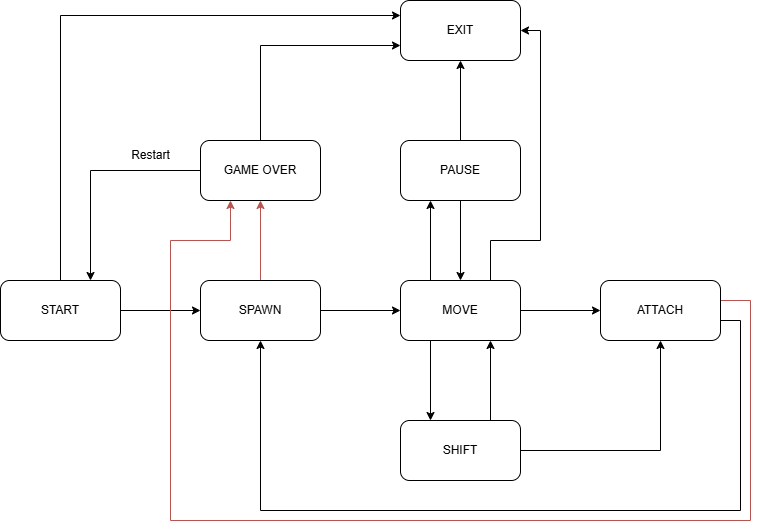

The diagram above was exported from draw.io. Its source (the exported page's mxGraphModel, read from the mxfile embedded in the PNG):
<mxGraphModel dx="1194" dy="708" grid="1" gridSize="10" guides="1" tooltips="1" connect="1" arrows="1" fold="1" page="1" pageScale="1" pageWidth="1169" pageHeight="827" math="0" shadow="0">
  <root>
    <mxCell id="WIyWlLk6GJQsqaUBKTNV-0" />
    <mxCell id="WIyWlLk6GJQsqaUBKTNV-1" parent="WIyWlLk6GJQsqaUBKTNV-0" />
    <mxCell id="Mo15_atd7M4GGoK5tYZm-10" style="edgeStyle=orthogonalEdgeStyle;rounded=0;orthogonalLoop=1;jettySize=auto;html=1;exitX=0.5;exitY=0;exitDx=0;exitDy=0;entryX=0;entryY=0.25;entryDx=0;entryDy=0;" edge="1" parent="WIyWlLk6GJQsqaUBKTNV-1" source="Mo15_atd7M4GGoK5tYZm-2" target="Mo15_atd7M4GGoK5tYZm-9">
      <mxGeometry relative="1" as="geometry" />
    </mxCell>
    <mxCell id="Mo15_atd7M4GGoK5tYZm-11" style="edgeStyle=orthogonalEdgeStyle;rounded=0;orthogonalLoop=1;jettySize=auto;html=1;exitX=1;exitY=0.5;exitDx=0;exitDy=0;" edge="1" parent="WIyWlLk6GJQsqaUBKTNV-1" source="Mo15_atd7M4GGoK5tYZm-2" target="Mo15_atd7M4GGoK5tYZm-3">
      <mxGeometry relative="1" as="geometry" />
    </mxCell>
    <mxCell id="Mo15_atd7M4GGoK5tYZm-2" value="START" style="rounded=1;whiteSpace=wrap;html=1;" vertex="1" parent="WIyWlLk6GJQsqaUBKTNV-1">
      <mxGeometry x="40" y="280" width="120" height="60" as="geometry" />
    </mxCell>
    <mxCell id="Mo15_atd7M4GGoK5tYZm-12" style="edgeStyle=orthogonalEdgeStyle;rounded=0;orthogonalLoop=1;jettySize=auto;html=1;exitX=1;exitY=0.5;exitDx=0;exitDy=0;entryX=0;entryY=0.5;entryDx=0;entryDy=0;" edge="1" parent="WIyWlLk6GJQsqaUBKTNV-1" source="Mo15_atd7M4GGoK5tYZm-3" target="Mo15_atd7M4GGoK5tYZm-4">
      <mxGeometry relative="1" as="geometry" />
    </mxCell>
    <mxCell id="Mo15_atd7M4GGoK5tYZm-13" style="edgeStyle=orthogonalEdgeStyle;rounded=0;orthogonalLoop=1;jettySize=auto;html=1;exitX=0.5;exitY=0;exitDx=0;exitDy=0;entryX=0.5;entryY=1;entryDx=0;entryDy=0;fillColor=#f8cecc;strokeColor=#b85450;" edge="1" parent="WIyWlLk6GJQsqaUBKTNV-1" source="Mo15_atd7M4GGoK5tYZm-3" target="Mo15_atd7M4GGoK5tYZm-6">
      <mxGeometry relative="1" as="geometry" />
    </mxCell>
    <mxCell id="Mo15_atd7M4GGoK5tYZm-3" value="SPAWN" style="rounded=1;whiteSpace=wrap;html=1;" vertex="1" parent="WIyWlLk6GJQsqaUBKTNV-1">
      <mxGeometry x="240" y="280" width="120" height="60" as="geometry" />
    </mxCell>
    <mxCell id="Mo15_atd7M4GGoK5tYZm-14" style="edgeStyle=orthogonalEdgeStyle;rounded=0;orthogonalLoop=1;jettySize=auto;html=1;exitX=1;exitY=0.5;exitDx=0;exitDy=0;entryX=0;entryY=0.5;entryDx=0;entryDy=0;" edge="1" parent="WIyWlLk6GJQsqaUBKTNV-1" source="Mo15_atd7M4GGoK5tYZm-4" target="Mo15_atd7M4GGoK5tYZm-5">
      <mxGeometry relative="1" as="geometry" />
    </mxCell>
    <mxCell id="Mo15_atd7M4GGoK5tYZm-20" style="edgeStyle=orthogonalEdgeStyle;rounded=0;orthogonalLoop=1;jettySize=auto;html=1;exitX=0.25;exitY=1;exitDx=0;exitDy=0;entryX=0.25;entryY=0;entryDx=0;entryDy=0;" edge="1" parent="WIyWlLk6GJQsqaUBKTNV-1" source="Mo15_atd7M4GGoK5tYZm-4" target="Mo15_atd7M4GGoK5tYZm-8">
      <mxGeometry relative="1" as="geometry" />
    </mxCell>
    <mxCell id="Mo15_atd7M4GGoK5tYZm-24" style="edgeStyle=orthogonalEdgeStyle;rounded=0;orthogonalLoop=1;jettySize=auto;html=1;exitX=0.25;exitY=0;exitDx=0;exitDy=0;entryX=0.25;entryY=1;entryDx=0;entryDy=0;" edge="1" parent="WIyWlLk6GJQsqaUBKTNV-1" source="Mo15_atd7M4GGoK5tYZm-4" target="Mo15_atd7M4GGoK5tYZm-7">
      <mxGeometry relative="1" as="geometry" />
    </mxCell>
    <mxCell id="Mo15_atd7M4GGoK5tYZm-28" style="edgeStyle=orthogonalEdgeStyle;rounded=0;orthogonalLoop=1;jettySize=auto;html=1;exitX=0.75;exitY=0;exitDx=0;exitDy=0;entryX=1;entryY=0.5;entryDx=0;entryDy=0;" edge="1" parent="WIyWlLk6GJQsqaUBKTNV-1" source="Mo15_atd7M4GGoK5tYZm-4" target="Mo15_atd7M4GGoK5tYZm-9">
      <mxGeometry relative="1" as="geometry">
        <Array as="points">
          <mxPoint x="530" y="240" />
          <mxPoint x="580" y="240" />
          <mxPoint x="580" y="30" />
        </Array>
      </mxGeometry>
    </mxCell>
    <mxCell id="Mo15_atd7M4GGoK5tYZm-4" value="MOVE" style="rounded=1;whiteSpace=wrap;html=1;" vertex="1" parent="WIyWlLk6GJQsqaUBKTNV-1">
      <mxGeometry x="440" y="280" width="120" height="60" as="geometry" />
    </mxCell>
    <mxCell id="Mo15_atd7M4GGoK5tYZm-29" style="edgeStyle=orthogonalEdgeStyle;rounded=0;orthogonalLoop=1;jettySize=auto;html=1;exitX=1;exitY=0.5;exitDx=0;exitDy=0;entryX=0.5;entryY=1;entryDx=0;entryDy=0;" edge="1" parent="WIyWlLk6GJQsqaUBKTNV-1" source="Mo15_atd7M4GGoK5tYZm-5" target="Mo15_atd7M4GGoK5tYZm-3">
      <mxGeometry relative="1" as="geometry">
        <Array as="points">
          <mxPoint x="760" y="320" />
          <mxPoint x="780" y="320" />
          <mxPoint x="780" y="510" />
          <mxPoint x="300" y="510" />
        </Array>
      </mxGeometry>
    </mxCell>
    <mxCell id="Mo15_atd7M4GGoK5tYZm-32" style="edgeStyle=orthogonalEdgeStyle;rounded=0;orthogonalLoop=1;jettySize=auto;html=1;entryX=0.25;entryY=1;entryDx=0;entryDy=0;fillColor=#f8cecc;strokeColor=#b85450;" edge="1" parent="WIyWlLk6GJQsqaUBKTNV-1" source="Mo15_atd7M4GGoK5tYZm-5" target="Mo15_atd7M4GGoK5tYZm-6">
      <mxGeometry relative="1" as="geometry">
        <Array as="points">
          <mxPoint x="790" y="300" />
          <mxPoint x="790" y="520" />
          <mxPoint x="210" y="520" />
          <mxPoint x="210" y="240" />
          <mxPoint x="270" y="240" />
        </Array>
      </mxGeometry>
    </mxCell>
    <mxCell id="Mo15_atd7M4GGoK5tYZm-5" value="ATTACH" style="rounded=1;whiteSpace=wrap;html=1;" vertex="1" parent="WIyWlLk6GJQsqaUBKTNV-1">
      <mxGeometry x="640" y="280" width="120" height="60" as="geometry" />
    </mxCell>
    <mxCell id="Mo15_atd7M4GGoK5tYZm-27" style="edgeStyle=orthogonalEdgeStyle;rounded=0;orthogonalLoop=1;jettySize=auto;html=1;exitX=0.5;exitY=0;exitDx=0;exitDy=0;entryX=0;entryY=0.75;entryDx=0;entryDy=0;" edge="1" parent="WIyWlLk6GJQsqaUBKTNV-1" source="Mo15_atd7M4GGoK5tYZm-6" target="Mo15_atd7M4GGoK5tYZm-9">
      <mxGeometry relative="1" as="geometry" />
    </mxCell>
    <mxCell id="Mo15_atd7M4GGoK5tYZm-30" style="edgeStyle=orthogonalEdgeStyle;rounded=0;orthogonalLoop=1;jettySize=auto;html=1;exitX=0;exitY=0.5;exitDx=0;exitDy=0;entryX=0.75;entryY=0;entryDx=0;entryDy=0;" edge="1" parent="WIyWlLk6GJQsqaUBKTNV-1" source="Mo15_atd7M4GGoK5tYZm-6" target="Mo15_atd7M4GGoK5tYZm-2">
      <mxGeometry relative="1" as="geometry" />
    </mxCell>
    <mxCell id="Mo15_atd7M4GGoK5tYZm-6" value="GAME OVER" style="rounded=1;whiteSpace=wrap;html=1;" vertex="1" parent="WIyWlLk6GJQsqaUBKTNV-1">
      <mxGeometry x="240" y="140" width="120" height="60" as="geometry" />
    </mxCell>
    <mxCell id="Mo15_atd7M4GGoK5tYZm-25" style="edgeStyle=orthogonalEdgeStyle;rounded=0;orthogonalLoop=1;jettySize=auto;html=1;exitX=0.5;exitY=1;exitDx=0;exitDy=0;entryX=0.5;entryY=0;entryDx=0;entryDy=0;" edge="1" parent="WIyWlLk6GJQsqaUBKTNV-1" source="Mo15_atd7M4GGoK5tYZm-7" target="Mo15_atd7M4GGoK5tYZm-4">
      <mxGeometry relative="1" as="geometry" />
    </mxCell>
    <mxCell id="Mo15_atd7M4GGoK5tYZm-26" style="edgeStyle=orthogonalEdgeStyle;rounded=0;orthogonalLoop=1;jettySize=auto;html=1;exitX=0.5;exitY=0;exitDx=0;exitDy=0;entryX=0.5;entryY=1;entryDx=0;entryDy=0;" edge="1" parent="WIyWlLk6GJQsqaUBKTNV-1" source="Mo15_atd7M4GGoK5tYZm-7" target="Mo15_atd7M4GGoK5tYZm-9">
      <mxGeometry relative="1" as="geometry" />
    </mxCell>
    <mxCell id="Mo15_atd7M4GGoK5tYZm-7" value="PAUSE" style="rounded=1;whiteSpace=wrap;html=1;" vertex="1" parent="WIyWlLk6GJQsqaUBKTNV-1">
      <mxGeometry x="440" y="140" width="120" height="60" as="geometry" />
    </mxCell>
    <mxCell id="Mo15_atd7M4GGoK5tYZm-16" style="edgeStyle=orthogonalEdgeStyle;rounded=0;orthogonalLoop=1;jettySize=auto;html=1;exitX=1;exitY=0.5;exitDx=0;exitDy=0;entryX=0.5;entryY=1;entryDx=0;entryDy=0;" edge="1" parent="WIyWlLk6GJQsqaUBKTNV-1" source="Mo15_atd7M4GGoK5tYZm-8" target="Mo15_atd7M4GGoK5tYZm-5">
      <mxGeometry relative="1" as="geometry" />
    </mxCell>
    <mxCell id="Mo15_atd7M4GGoK5tYZm-21" style="edgeStyle=orthogonalEdgeStyle;rounded=0;orthogonalLoop=1;jettySize=auto;html=1;exitX=0.75;exitY=0;exitDx=0;exitDy=0;entryX=0.75;entryY=1;entryDx=0;entryDy=0;" edge="1" parent="WIyWlLk6GJQsqaUBKTNV-1" source="Mo15_atd7M4GGoK5tYZm-8" target="Mo15_atd7M4GGoK5tYZm-4">
      <mxGeometry relative="1" as="geometry" />
    </mxCell>
    <mxCell id="Mo15_atd7M4GGoK5tYZm-8" value="SHIFT" style="rounded=1;whiteSpace=wrap;html=1;" vertex="1" parent="WIyWlLk6GJQsqaUBKTNV-1">
      <mxGeometry x="440" y="420" width="120" height="60" as="geometry" />
    </mxCell>
    <mxCell id="Mo15_atd7M4GGoK5tYZm-9" value="EXIT" style="rounded=1;whiteSpace=wrap;html=1;" vertex="1" parent="WIyWlLk6GJQsqaUBKTNV-1">
      <mxGeometry x="440" width="120" height="60" as="geometry" />
    </mxCell>
    <mxCell id="Mo15_atd7M4GGoK5tYZm-31" value="Restart" style="text;html=1;align=center;verticalAlign=middle;resizable=0;points=[];autosize=1;strokeColor=none;fillColor=none;" vertex="1" parent="WIyWlLk6GJQsqaUBKTNV-1">
      <mxGeometry x="160" y="140" width="60" height="30" as="geometry" />
    </mxCell>
  </root>
</mxGraphModel>